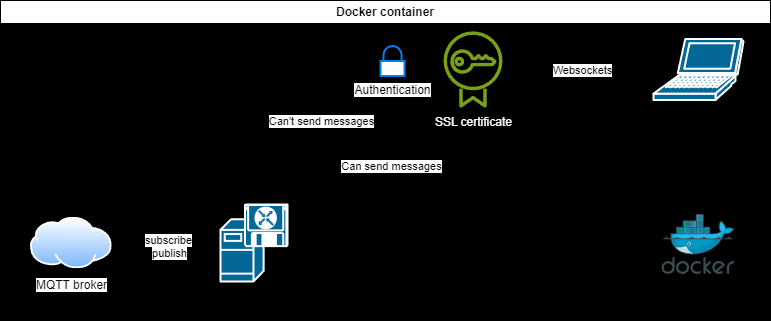

The diagram above was exported from draw.io. Its source (the exported page's mxGraphModel, read from the mxfile embedded in the PNG):
<mxGraphModel dx="2603" dy="836" grid="1" gridSize="10" guides="1" tooltips="1" connect="1" arrows="1" fold="1" page="1" pageScale="1" pageWidth="1169" pageHeight="827" background="#000000" math="0" shadow="0">
  <root>
    <mxCell id="0" />
    <mxCell id="1" parent="0" />
    <mxCell id="i5KawCcUFSY3iK3Heb5O-20" value="Docker container" style="swimlane;whiteSpace=wrap;html=1;" parent="1" vertex="1">
      <mxGeometry x="-320" y="140" width="770" height="320" as="geometry" />
    </mxCell>
    <mxCell id="i5KawCcUFSY3iK3Heb5O-29" style="edgeStyle=orthogonalEdgeStyle;rounded=0;orthogonalLoop=1;jettySize=auto;html=1;exitX=-0.125;exitY=0.75;exitDx=0;exitDy=0;exitPerimeter=0;" parent="i5KawCcUFSY3iK3Heb5O-20" source="i5KawCcUFSY3iK3Heb5O-40" target="i5KawCcUFSY3iK3Heb5O-3" edge="1">
      <mxGeometry relative="1" as="geometry">
        <mxPoint x="320" y="74" as="sourcePoint" />
        <mxPoint x="201.749999999995" y="247.75" as="targetPoint" />
        <Array as="points">
          <mxPoint x="320" y="68" />
          <mxPoint x="320" y="248" />
        </Array>
      </mxGeometry>
    </mxCell>
    <mxCell id="i5KawCcUFSY3iK3Heb5O-34" value="Can't send messages" style="edgeLabel;html=1;align=center;verticalAlign=middle;resizable=0;points=[];" parent="i5KawCcUFSY3iK3Heb5O-29" vertex="1" connectable="0">
      <mxGeometry x="-0.488" y="-1" relative="1" as="geometry">
        <mxPoint x="1" y="40" as="offset" />
      </mxGeometry>
    </mxCell>
    <mxCell id="i5KawCcUFSY3iK3Heb5O-21" value="&lt;font style=&quot;color: rgb(255, 255, 255);&quot;&gt;SSL certificate&lt;/font&gt;" style="sketch=0;outlineConnect=0;fontColor=#232F3E;gradientColor=none;fillColor=#7AA116;strokeColor=none;dashed=0;verticalLabelPosition=bottom;verticalAlign=top;align=center;html=1;fontSize=12;fontStyle=0;aspect=fixed;pointerEvents=1;shape=mxgraph.aws4.certificate_manager;" parent="i5KawCcUFSY3iK3Heb5O-20" vertex="1">
      <mxGeometry x="443" y="30" width="59" height="78" as="geometry" />
    </mxCell>
    <mxCell id="i5KawCcUFSY3iK3Heb5O-49" style="edgeStyle=orthogonalEdgeStyle;rounded=0;orthogonalLoop=1;jettySize=auto;html=1;entryX=1;entryY=0.75;entryDx=0;entryDy=0;" parent="i5KawCcUFSY3iK3Heb5O-20" source="i5KawCcUFSY3iK3Heb5O-3" target="i5KawCcUFSY3iK3Heb5O-48" edge="1">
      <mxGeometry relative="1" as="geometry">
        <Array as="points">
          <mxPoint x="190" y="254" />
          <mxPoint x="190" y="254" />
        </Array>
      </mxGeometry>
    </mxCell>
    <mxCell id="i5KawCcUFSY3iK3Heb5O-50" value="publish" style="edgeLabel;html=1;align=center;verticalAlign=middle;resizable=0;points=[];" parent="i5KawCcUFSY3iK3Heb5O-49" vertex="1" connectable="0">
      <mxGeometry x="-0.07" y="-1" relative="1" as="geometry">
        <mxPoint as="offset" />
      </mxGeometry>
    </mxCell>
    <mxCell id="i5KawCcUFSY3iK3Heb5O-51" style="edgeStyle=orthogonalEdgeStyle;rounded=0;orthogonalLoop=1;jettySize=auto;html=1;entryX=1;entryY=0.5;entryDx=0;entryDy=0;startArrow=classicThin;startFill=1;endArrow=none;" parent="i5KawCcUFSY3iK3Heb5O-20" source="i5KawCcUFSY3iK3Heb5O-3" target="i5KawCcUFSY3iK3Heb5O-48" edge="1">
      <mxGeometry relative="1" as="geometry" />
    </mxCell>
    <mxCell id="i5KawCcUFSY3iK3Heb5O-52" value="subscribe" style="edgeLabel;html=1;align=center;verticalAlign=middle;resizable=0;points=[];" parent="i5KawCcUFSY3iK3Heb5O-51" vertex="1" connectable="0">
      <mxGeometry x="-0.0129" y="-3" relative="1" as="geometry">
        <mxPoint as="offset" />
      </mxGeometry>
    </mxCell>
    <mxCell id="i5KawCcUFSY3iK3Heb5O-3" value="server" style="shape=mxgraph.cisco.servers.software_based_server;sketch=0;html=1;pointerEvents=1;dashed=0;fillColor=#036897;strokeColor=#ffffff;strokeWidth=2;verticalLabelPosition=bottom;verticalAlign=top;align=center;outlineConnect=0;" parent="i5KawCcUFSY3iK3Heb5O-20" vertex="1">
      <mxGeometry x="220" y="204" width="67" height="77" as="geometry" />
    </mxCell>
    <mxCell id="i5KawCcUFSY3iK3Heb5O-1" value="Localhost" style="shape=mxgraph.cisco.computers_and_peripherals.laptop;sketch=0;html=1;pointerEvents=1;dashed=0;fillColor=#036897;strokeColor=#ffffff;strokeWidth=2;verticalLabelPosition=bottom;verticalAlign=top;align=center;outlineConnect=0;" parent="i5KawCcUFSY3iK3Heb5O-20" vertex="1">
      <mxGeometry x="653" y="38.5" width="90" height="61" as="geometry" />
    </mxCell>
    <mxCell id="i5KawCcUFSY3iK3Heb5O-43" style="edgeStyle=orthogonalEdgeStyle;rounded=0;orthogonalLoop=1;jettySize=auto;html=1;" parent="i5KawCcUFSY3iK3Heb5O-20" source="i5KawCcUFSY3iK3Heb5O-40" target="i5KawCcUFSY3iK3Heb5O-3" edge="1">
      <mxGeometry relative="1" as="geometry">
        <mxPoint x="472" y="144" as="sourcePoint" />
        <mxPoint x="201.749999999995" y="247.75" as="targetPoint" />
        <Array as="points">
          <mxPoint x="390" y="248" />
        </Array>
      </mxGeometry>
    </mxCell>
    <mxCell id="i5KawCcUFSY3iK3Heb5O-44" value="Can send messages" style="edgeLabel;html=1;align=center;verticalAlign=middle;resizable=0;points=[];" parent="i5KawCcUFSY3iK3Heb5O-43" vertex="1" connectable="0">
      <mxGeometry x="-0.3477" relative="1" as="geometry">
        <mxPoint as="offset" />
      </mxGeometry>
    </mxCell>
    <mxCell id="i5KawCcUFSY3iK3Heb5O-40" value="&lt;span style=&quot;background-color: light-dark(rgb(255, 255, 255), rgb(0, 0, 0));&quot;&gt;Authentication&lt;/span&gt;" style="html=1;verticalLabelPosition=bottom;align=center;labelBackgroundColor=#ffffff;verticalAlign=top;strokeWidth=2;strokeColor=#0080F0;shadow=0;dashed=0;shape=mxgraph.ios7.icons.locked;" parent="i5KawCcUFSY3iK3Heb5O-20" vertex="1">
      <mxGeometry x="380" y="45.5" width="24" height="30" as="geometry" />
    </mxCell>
    <mxCell id="i5KawCcUFSY3iK3Heb5O-41" style="edgeStyle=orthogonalEdgeStyle;rounded=0;orthogonalLoop=1;jettySize=auto;html=1;" parent="i5KawCcUFSY3iK3Heb5O-20" source="i5KawCcUFSY3iK3Heb5O-1" target="i5KawCcUFSY3iK3Heb5O-21" edge="1">
      <mxGeometry relative="1" as="geometry">
        <mxPoint x="503" y="68.5" as="targetPoint" />
      </mxGeometry>
    </mxCell>
    <mxCell id="i5KawCcUFSY3iK3Heb5O-45" value="Websockets" style="edgeLabel;html=1;align=center;verticalAlign=middle;resizable=0;points=[];" parent="i5KawCcUFSY3iK3Heb5O-41" vertex="1" connectable="0">
      <mxGeometry x="-0.174" y="2" relative="1" as="geometry">
        <mxPoint x="-10" y="-2" as="offset" />
      </mxGeometry>
    </mxCell>
    <mxCell id="i5KawCcUFSY3iK3Heb5O-47" style="edgeStyle=orthogonalEdgeStyle;rounded=0;orthogonalLoop=1;jettySize=auto;html=1;entryX=1.019;entryY=0.787;entryDx=0;entryDy=0;entryPerimeter=0;" parent="i5KawCcUFSY3iK3Heb5O-20" source="i5KawCcUFSY3iK3Heb5O-21" target="i5KawCcUFSY3iK3Heb5O-40" edge="1">
      <mxGeometry relative="1" as="geometry">
        <mxPoint x="420" y="66" as="targetPoint" />
        <Array as="points" />
      </mxGeometry>
    </mxCell>
    <mxCell id="i5KawCcUFSY3iK3Heb5O-48" value="MQTT broker" style="image;aspect=fixed;perimeter=ellipsePerimeter;html=1;align=center;shadow=0;dashed=0;spacingTop=3;image=img/lib/active_directory/internet_cloud.svg;" parent="i5KawCcUFSY3iK3Heb5O-20" vertex="1">
      <mxGeometry x="30" y="216.75" width="81.75" height="51.5" as="geometry" />
    </mxCell>
    <mxCell id="i5KawCcUFSY3iK3Heb5O-19" value="" style="image;sketch=0;aspect=fixed;html=1;points=[];align=center;fontSize=12;image=img/lib/mscae/Docker.svg;" parent="i5KawCcUFSY3iK3Heb5O-20" vertex="1">
      <mxGeometry x="661.4200000000001" y="214" width="73.17" height="60" as="geometry" />
    </mxCell>
  </root>
</mxGraphModel>